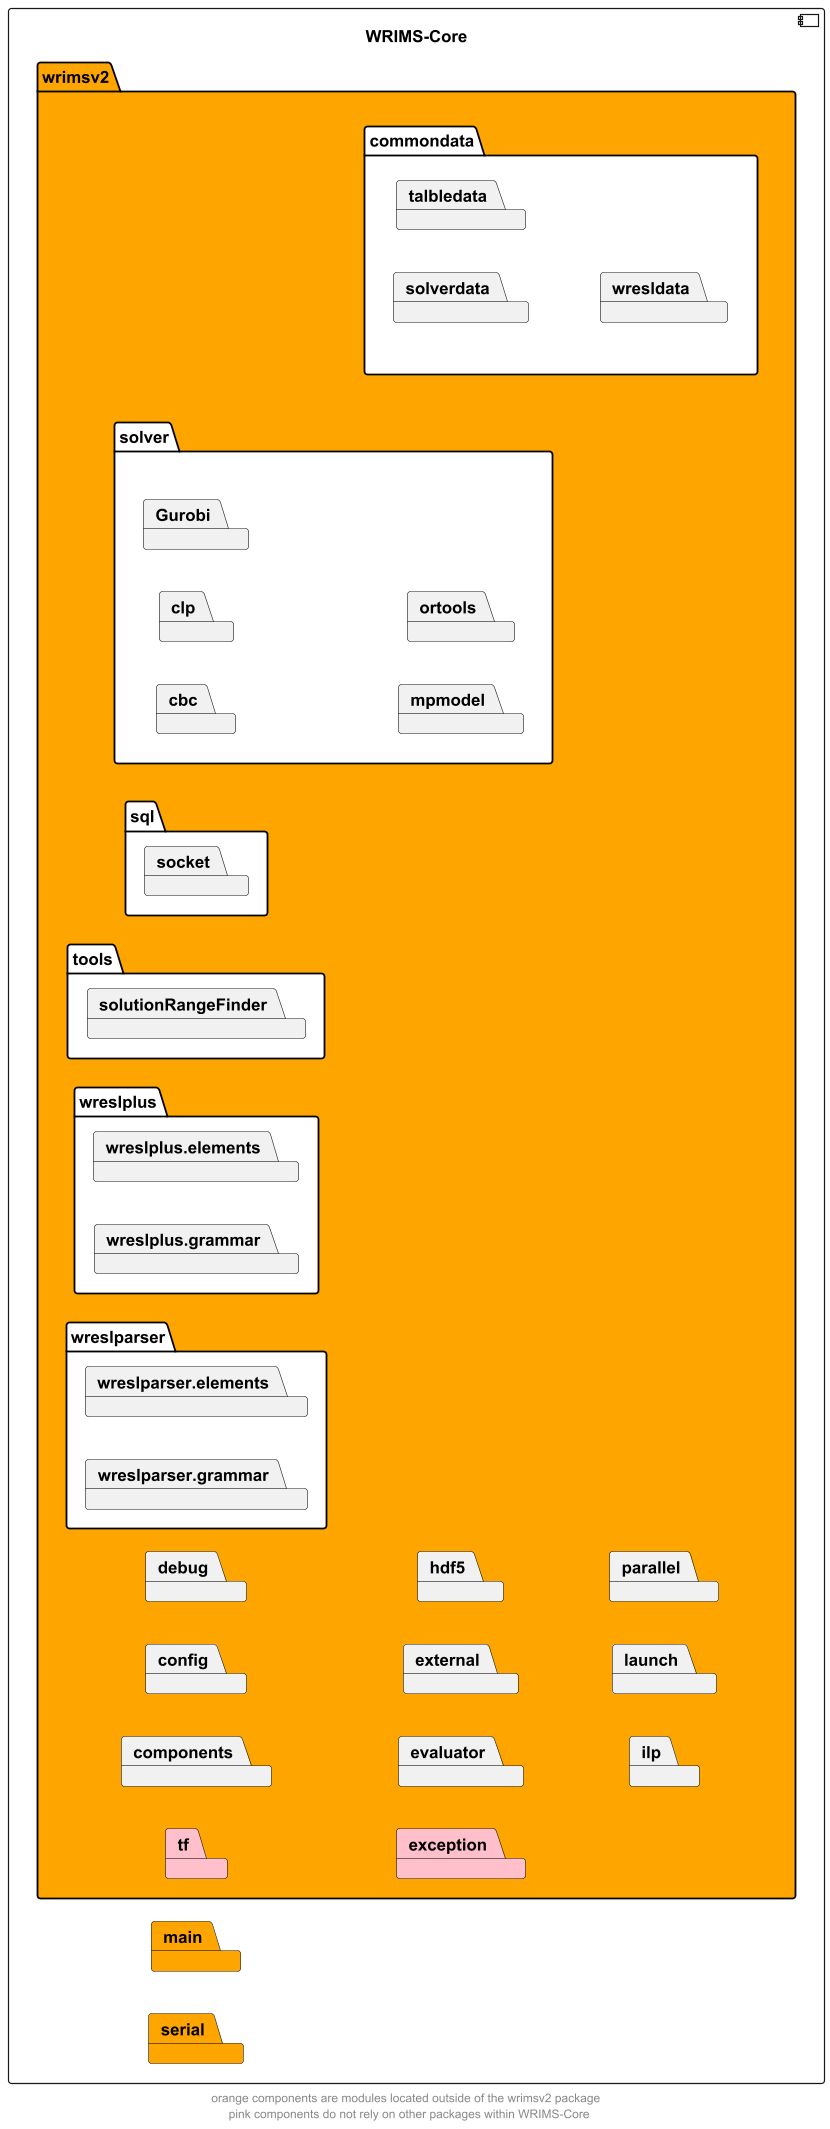

The diagram above was rendered by PlantUML. Its source (embedded in the PNG):
@startuml
left to right direction
skinparam linetype ortho

component wrims_core as "WRIMS-Core" {
    package main #orange
    package serial #orange
    package wrimsv2 #orange {
        package commondata #white {
            package solverdata
            package talbledata
            package wresldata
            }
        package components
        package config
        package debug
        package evaluator
        package exception #pink
        package external
        package hdf5
        package ilp
        package launch
        package parallel
        package solver #white {
            package cbc
            package clp
            package Gurobi
            package mpmodel
            package ortools
        }
        package sql #white {
            package socket
        }
        package tf #pink
        package tools #white {
            package solutionRangeFinder
        }
        package wreslparser #white {
            package wreslparser.elements
            package wreslparser.grammar
        }
        package wreslplus #white {
            package wreslplus.elements
            package wreslplus.grammar
        }
    }
}

' The following relationships are hidden and used to format the diagram. They do not represent actual dependencies.
solver -d[hidden]-> commondata
tf -d[hidden]-> exception

footer "orange components are modules located outside of the wrimsv2 package \n pink components do not rely on other packages within WRIMS-Core"

@enduml